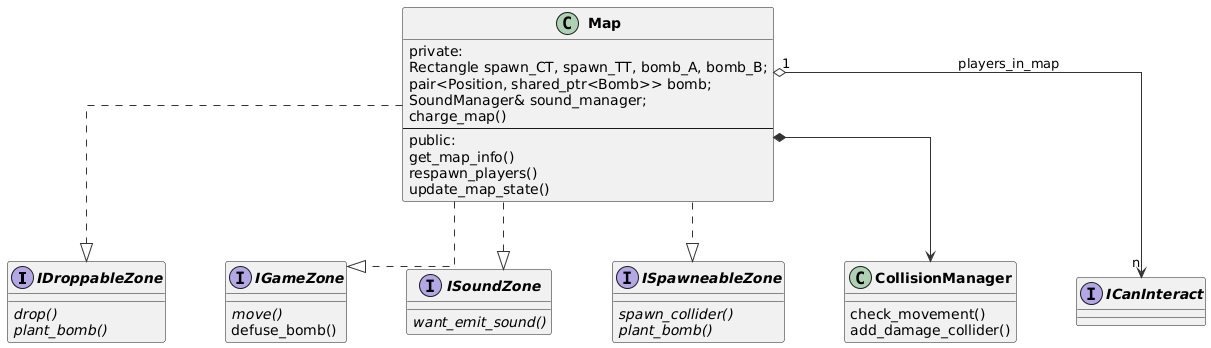

The diagram above was rendered by PlantUML. Its source (embedded in the PNG):
@startuml
skinparam linetype ortho
skinparam nodesep 60
skinparam ranksep 60
skinparam classFontSize 14
skinparam classFontStyle bold
skinparam classAttributeIconSize 0
skinparam ArrowColor #333333
top to bottom direction

interface IDroppableZone {
{abstract} drop()
{abstract} plant_bomb()
}
interface IGameZone {
{abstract} move()
defuse_bomb()
}
interface ISoundZone{
{abstract} want_emit_sound()
}
interface ISpawneableZone{
{abstract} spawn_collider()
{abstract} plant_bomb()
}


class Map{
private:
    Rectangle spawn_CT, spawn_TT, bomb_A, bomb_B;
    pair<Position, shared_ptr<Bomb>> bomb;
    SoundManager& sound_manager;
charge_map()
--
public:
get_map_info()
respawn_players()
update_map_state()
}
class CollisionManager{
check_movement()
add_damage_collider()
}
interface ICanInteract

Map "1" o--> "n" ICanInteract : players_in_map 

Map ..|> IDroppableZone
Map ..|> ISoundZone
Map ..|> ISpawneableZone
Map ..|> IGameZone
Map *--> CollisionManager
@enduml